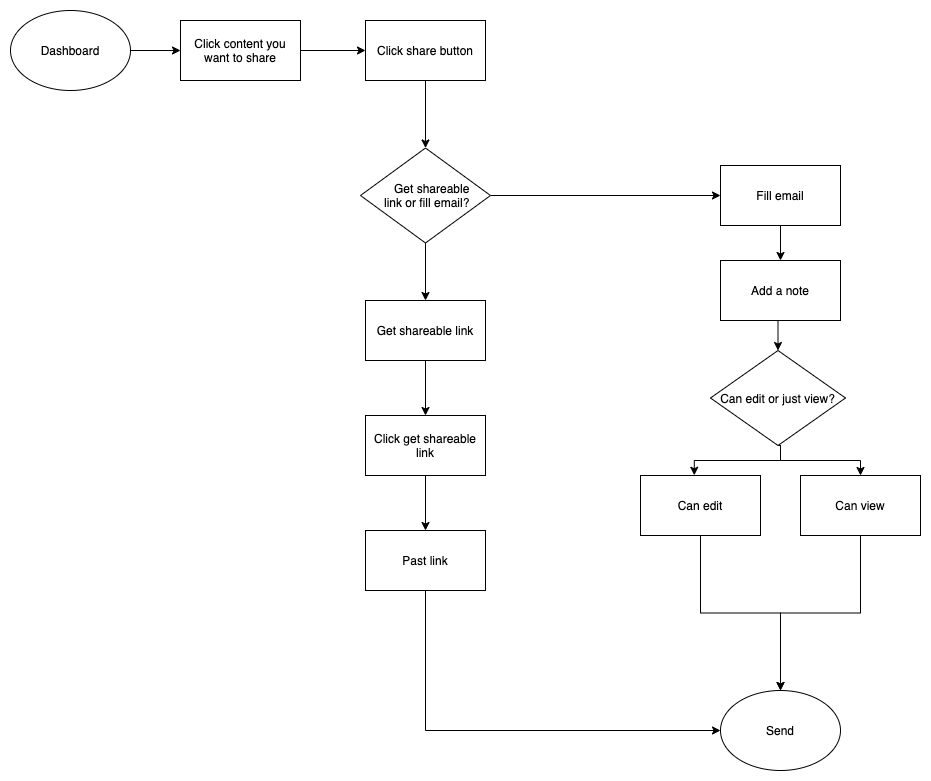

The diagram above was exported from draw.io. Its source (the exported page's mxGraphModel, read from the mxfile embedded in the PNG):
<mxGraphModel dx="2493" dy="898" grid="1" gridSize="10" guides="1" tooltips="1" connect="1" arrows="1" fold="1" page="1" pageScale="1" pageWidth="827" pageHeight="1169" background="#FFFFFF" math="0" shadow="0">
  <root>
    <mxCell id="WIyWlLk6GJQsqaUBKTNV-0" />
    <mxCell id="WIyWlLk6GJQsqaUBKTNV-1" parent="WIyWlLk6GJQsqaUBKTNV-0" />
    <mxCell id="TdFHr_JepWlLmywAIEq2-23" style="edgeStyle=orthogonalEdgeStyle;rounded=0;orthogonalLoop=1;jettySize=auto;html=1;exitX=0.5;exitY=1;exitDx=0;exitDy=0;entryX=0.5;entryY=0;entryDx=0;entryDy=0;" parent="WIyWlLk6GJQsqaUBKTNV-1" source="TdFHr_JepWlLmywAIEq2-1" target="TdFHr_JepWlLmywAIEq2-13" edge="1">
      <mxGeometry relative="1" as="geometry" />
    </mxCell>
    <mxCell id="TdFHr_JepWlLmywAIEq2-1" value="Add a note" style="rounded=0;whiteSpace=wrap;html=1;" parent="WIyWlLk6GJQsqaUBKTNV-1" vertex="1">
      <mxGeometry x="610" y="370" width="120" height="60" as="geometry" />
    </mxCell>
    <mxCell id="TdFHr_JepWlLmywAIEq2-22" style="edgeStyle=orthogonalEdgeStyle;rounded=0;orthogonalLoop=1;jettySize=auto;html=1;exitX=0.5;exitY=1;exitDx=0;exitDy=0;entryX=0.5;entryY=0;entryDx=0;entryDy=0;" parent="WIyWlLk6GJQsqaUBKTNV-1" source="TdFHr_JepWlLmywAIEq2-2" target="TdFHr_JepWlLmywAIEq2-1" edge="1">
      <mxGeometry relative="1" as="geometry" />
    </mxCell>
    <mxCell id="TdFHr_JepWlLmywAIEq2-2" value="Fill email" style="rounded=0;whiteSpace=wrap;html=1;" parent="WIyWlLk6GJQsqaUBKTNV-1" vertex="1">
      <mxGeometry x="610" y="275" width="120" height="60" as="geometry" />
    </mxCell>
    <mxCell id="TdFHr_JepWlLmywAIEq2-5" style="edgeStyle=orthogonalEdgeStyle;rounded=0;orthogonalLoop=1;jettySize=auto;html=1;exitX=1;exitY=0.5;exitDx=0;exitDy=0;entryX=0;entryY=0.5;entryDx=0;entryDy=0;" parent="WIyWlLk6GJQsqaUBKTNV-1" source="TdFHr_JepWlLmywAIEq2-6" target="TdFHr_JepWlLmywAIEq2-10" edge="1">
      <mxGeometry relative="1" as="geometry" />
    </mxCell>
    <mxCell id="TdFHr_JepWlLmywAIEq2-6" value="Dashboard" style="ellipse;whiteSpace=wrap;html=1;" parent="WIyWlLk6GJQsqaUBKTNV-1" vertex="1">
      <mxGeometry x="-100" y="120" width="120" height="80" as="geometry" />
    </mxCell>
    <mxCell id="TdFHr_JepWlLmywAIEq2-19" style="edgeStyle=orthogonalEdgeStyle;rounded=0;orthogonalLoop=1;jettySize=auto;html=1;exitX=0.5;exitY=1;exitDx=0;exitDy=0;entryX=0.5;entryY=0;entryDx=0;entryDy=0;" parent="WIyWlLk6GJQsqaUBKTNV-1" source="TdFHr_JepWlLmywAIEq2-8" target="TdFHr_JepWlLmywAIEq2-12" edge="1">
      <mxGeometry relative="1" as="geometry" />
    </mxCell>
    <mxCell id="TdFHr_JepWlLmywAIEq2-8" value="Click share button" style="rounded=0;whiteSpace=wrap;html=1;" parent="WIyWlLk6GJQsqaUBKTNV-1" vertex="1">
      <mxGeometry x="255" y="130" width="120" height="60" as="geometry" />
    </mxCell>
    <mxCell id="TdFHr_JepWlLmywAIEq2-9" style="edgeStyle=orthogonalEdgeStyle;rounded=0;orthogonalLoop=1;jettySize=auto;html=1;exitX=1;exitY=0.5;exitDx=0;exitDy=0;entryX=0;entryY=0.5;entryDx=0;entryDy=0;" parent="WIyWlLk6GJQsqaUBKTNV-1" source="TdFHr_JepWlLmywAIEq2-10" target="TdFHr_JepWlLmywAIEq2-8" edge="1">
      <mxGeometry relative="1" as="geometry" />
    </mxCell>
    <mxCell id="TdFHr_JepWlLmywAIEq2-10" value="Click content you want to share" style="rounded=0;whiteSpace=wrap;html=1;" parent="WIyWlLk6GJQsqaUBKTNV-1" vertex="1">
      <mxGeometry x="70" y="130" width="120" height="60" as="geometry" />
    </mxCell>
    <mxCell id="TdFHr_JepWlLmywAIEq2-11" value="Send" style="ellipse;whiteSpace=wrap;html=1;" parent="WIyWlLk6GJQsqaUBKTNV-1" vertex="1">
      <mxGeometry x="610" y="800" width="120" height="80" as="geometry" />
    </mxCell>
    <mxCell id="TdFHr_JepWlLmywAIEq2-20" style="edgeStyle=orthogonalEdgeStyle;rounded=0;orthogonalLoop=1;jettySize=auto;html=1;exitX=1;exitY=0.5;exitDx=0;exitDy=0;entryX=0;entryY=0.5;entryDx=0;entryDy=0;" parent="WIyWlLk6GJQsqaUBKTNV-1" source="TdFHr_JepWlLmywAIEq2-12" target="TdFHr_JepWlLmywAIEq2-2" edge="1">
      <mxGeometry relative="1" as="geometry">
        <mxPoint x="600" y="288" as="targetPoint" />
      </mxGeometry>
    </mxCell>
    <mxCell id="TdFHr_JepWlLmywAIEq2-21" style="edgeStyle=orthogonalEdgeStyle;rounded=0;orthogonalLoop=1;jettySize=auto;html=1;exitX=0.5;exitY=1;exitDx=0;exitDy=0;entryX=0.5;entryY=0;entryDx=0;entryDy=0;" parent="WIyWlLk6GJQsqaUBKTNV-1" source="TdFHr_JepWlLmywAIEq2-12" target="TdFHr_JepWlLmywAIEq2-16" edge="1">
      <mxGeometry relative="1" as="geometry" />
    </mxCell>
    <mxCell id="TdFHr_JepWlLmywAIEq2-12" value="&amp;nbsp; &amp;nbsp; Get shareable&lt;br&gt;&amp;nbsp;link or fill email?" style="rhombus;whiteSpace=wrap;html=1;" parent="WIyWlLk6GJQsqaUBKTNV-1" vertex="1">
      <mxGeometry x="250" y="257.5" width="130" height="95" as="geometry" />
    </mxCell>
    <mxCell id="TdFHr_JepWlLmywAIEq2-24" style="edgeStyle=orthogonalEdgeStyle;rounded=0;orthogonalLoop=1;jettySize=auto;html=1;exitX=0.5;exitY=1;exitDx=0;exitDy=0;entryX=0.5;entryY=0;entryDx=0;entryDy=0;" parent="WIyWlLk6GJQsqaUBKTNV-1" source="TdFHr_JepWlLmywAIEq2-13" target="TdFHr_JepWlLmywAIEq2-15" edge="1">
      <mxGeometry relative="1" as="geometry">
        <Array as="points">
          <mxPoint x="670" y="570" />
          <mxPoint x="750" y="570" />
        </Array>
      </mxGeometry>
    </mxCell>
    <mxCell id="TdFHr_JepWlLmywAIEq2-25" style="edgeStyle=orthogonalEdgeStyle;rounded=0;orthogonalLoop=1;jettySize=auto;html=1;exitX=0.5;exitY=1;exitDx=0;exitDy=0;entryX=0.448;entryY=-0.004;entryDx=0;entryDy=0;entryPerimeter=0;" parent="WIyWlLk6GJQsqaUBKTNV-1" source="TdFHr_JepWlLmywAIEq2-13" target="TdFHr_JepWlLmywAIEq2-14" edge="1">
      <mxGeometry relative="1" as="geometry">
        <Array as="points">
          <mxPoint x="670" y="570" />
          <mxPoint x="584" y="570" />
        </Array>
      </mxGeometry>
    </mxCell>
    <mxCell id="TdFHr_JepWlLmywAIEq2-13" value="Can edit or just view?" style="rhombus;whiteSpace=wrap;html=1;" parent="WIyWlLk6GJQsqaUBKTNV-1" vertex="1">
      <mxGeometry x="600" y="460" width="135" height="95" as="geometry" />
    </mxCell>
    <mxCell id="TdFHr_JepWlLmywAIEq2-26" style="edgeStyle=orthogonalEdgeStyle;rounded=0;orthogonalLoop=1;jettySize=auto;html=1;exitX=0.5;exitY=1;exitDx=0;exitDy=0;entryX=0.5;entryY=0;entryDx=0;entryDy=0;" parent="WIyWlLk6GJQsqaUBKTNV-1" source="TdFHr_JepWlLmywAIEq2-14" target="TdFHr_JepWlLmywAIEq2-11" edge="1">
      <mxGeometry relative="1" as="geometry" />
    </mxCell>
    <mxCell id="TdFHr_JepWlLmywAIEq2-14" value="Can edit" style="rounded=0;whiteSpace=wrap;html=1;" parent="WIyWlLk6GJQsqaUBKTNV-1" vertex="1">
      <mxGeometry x="530" y="585" width="120" height="60" as="geometry" />
    </mxCell>
    <mxCell id="TdFHr_JepWlLmywAIEq2-28" style="edgeStyle=orthogonalEdgeStyle;rounded=0;orthogonalLoop=1;jettySize=auto;html=1;exitX=0.5;exitY=1;exitDx=0;exitDy=0;" parent="WIyWlLk6GJQsqaUBKTNV-1" source="TdFHr_JepWlLmywAIEq2-15" edge="1">
      <mxGeometry relative="1" as="geometry">
        <mxPoint x="670" y="800" as="targetPoint" />
      </mxGeometry>
    </mxCell>
    <mxCell id="TdFHr_JepWlLmywAIEq2-15" value="Can view" style="rounded=0;whiteSpace=wrap;html=1;" parent="WIyWlLk6GJQsqaUBKTNV-1" vertex="1">
      <mxGeometry x="690" y="585" width="120" height="60" as="geometry" />
    </mxCell>
    <mxCell id="TdFHr_JepWlLmywAIEq2-29" style="edgeStyle=orthogonalEdgeStyle;rounded=0;orthogonalLoop=1;jettySize=auto;html=1;exitX=0.5;exitY=1;exitDx=0;exitDy=0;entryX=0.5;entryY=0;entryDx=0;entryDy=0;" parent="WIyWlLk6GJQsqaUBKTNV-1" source="TdFHr_JepWlLmywAIEq2-16" target="TdFHr_JepWlLmywAIEq2-18" edge="1">
      <mxGeometry relative="1" as="geometry" />
    </mxCell>
    <mxCell id="TdFHr_JepWlLmywAIEq2-16" value="Get shareable link" style="rounded=0;whiteSpace=wrap;html=1;" parent="WIyWlLk6GJQsqaUBKTNV-1" vertex="1">
      <mxGeometry x="255" y="410" width="120" height="60" as="geometry" />
    </mxCell>
    <mxCell id="TdFHr_JepWlLmywAIEq2-31" style="edgeStyle=orthogonalEdgeStyle;rounded=0;orthogonalLoop=1;jettySize=auto;html=1;exitX=0.5;exitY=1;exitDx=0;exitDy=0;entryX=0;entryY=0.5;entryDx=0;entryDy=0;" parent="WIyWlLk6GJQsqaUBKTNV-1" source="TdFHr_JepWlLmywAIEq2-17" target="TdFHr_JepWlLmywAIEq2-11" edge="1">
      <mxGeometry relative="1" as="geometry" />
    </mxCell>
    <mxCell id="TdFHr_JepWlLmywAIEq2-17" value="Past link" style="rounded=0;whiteSpace=wrap;html=1;" parent="WIyWlLk6GJQsqaUBKTNV-1" vertex="1">
      <mxGeometry x="255" y="640" width="120" height="60" as="geometry" />
    </mxCell>
    <mxCell id="TdFHr_JepWlLmywAIEq2-30" style="edgeStyle=orthogonalEdgeStyle;rounded=0;orthogonalLoop=1;jettySize=auto;html=1;exitX=0.5;exitY=1;exitDx=0;exitDy=0;entryX=0.5;entryY=0;entryDx=0;entryDy=0;" parent="WIyWlLk6GJQsqaUBKTNV-1" source="TdFHr_JepWlLmywAIEq2-18" target="TdFHr_JepWlLmywAIEq2-17" edge="1">
      <mxGeometry relative="1" as="geometry" />
    </mxCell>
    <mxCell id="TdFHr_JepWlLmywAIEq2-18" value="Click get shareable link" style="rounded=0;whiteSpace=wrap;html=1;" parent="WIyWlLk6GJQsqaUBKTNV-1" vertex="1">
      <mxGeometry x="255" y="525" width="120" height="60" as="geometry" />
    </mxCell>
  </root>
</mxGraphModel>